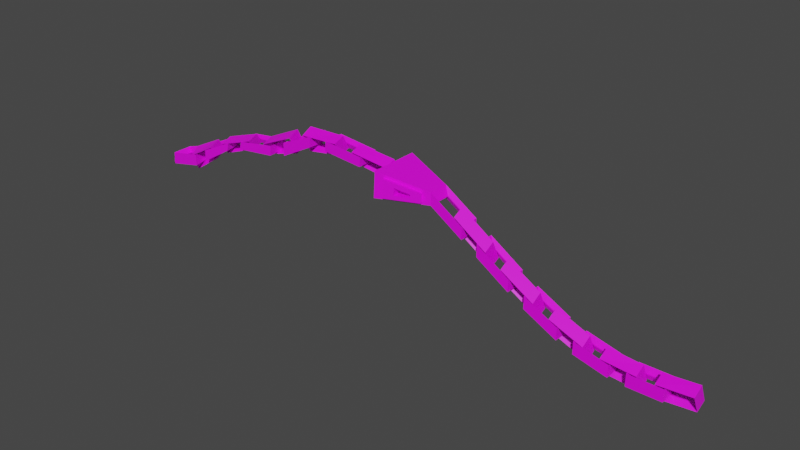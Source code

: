 # Source: assetPadlock.blend  (saved by Blender 2.80.60; exported with 4.5.12 LTS)
import bpy
from mathutils import Matrix  # noqa: F401  (used for matrix-valued properties, if any)

bpy.ops.wm.read_factory_settings(use_empty=True)
scene = bpy.context.scene
scene.name = 'Scene'

# ---- collections
col_collection = bpy.data.collections.new('Collection'); scene.collection.children.link(col_collection)

# ---- images (referenced by path relative to the original .blend; pixels are not part of the script)
import os
ASSET_DIR = os.environ.get("B2B_ASSET_DIR", "")  # directory of the original .blend (textures are referenced by path, not embedded)
HERE = os.path.dirname(os.path.abspath(__file__))  # packed textures are extracted next to this script under _unpacked/

def load_image(name, relpath, width, height, colorspace="sRGB"):
    """Load a texture the original file referenced (path relative to the .blend, or extracted next to this script)."""
    p = next((c for c in (os.path.join(HERE, relpath), os.path.join(ASSET_DIR, relpath)) if relpath and os.path.exists(c)), "")
    if p:
        img = bpy.data.images.load(p, check_existing=True)
        img.name = name
    else:  # same state as the original file: an image datablock whose file is absent (Cycles renders it pink)
        img = bpy.data.images.new(name, width, height)
        img.source = "FILE"
        img.filepath = "//" + (relpath or name)
    img.colorspace_settings.name = colorspace
    return img
img_colour_png = load_image('Colour.png', 'Colour.png', 1024, 1024, 'sRGB')

# ---- materials (node trees are filled in below, after node groups)
mat_material = bpy.data.materials.new('Material')
mat_material.alpha_threshold = 0.0
mat_material.use_transparent_shadow = False
mat_material.roughness = 0.5
mat_material.line_color = (0.0, 0.0, 0.0, 1.0)

# ---- material node trees
mat_material.use_nodes = True; mat_material.node_tree.nodes.clear()
_N = mat_material.node_tree.nodes; _L = mat_material.node_tree.links
n0 = _N.new('ShaderNodeOutputMaterial'); n0.name = 'Material Output'; n0.location = (300, 300)
n1 = _N.new('ShaderNodeBsdfPrincipled'); n1.name = 'Principled BSDF'; n1.location = (10, 300)
n1.distribution = 'GGX'
n1.subsurface_method = 'BURLEY'
n1.inputs[3].default_value = 1.45
n2 = _N.new('ShaderNodeTexImage'); n2.name = 'Image Texture'; n2.location = (-440, 123)
n2.image = img_colour_png
_L.new(n1.outputs[0], n0.inputs[0])
_L.new(n2.outputs[0], n1.inputs[0])
n0.is_active_output = True

# ---- world
world_world = bpy.data.worlds.new('World'); scene.world = world_world
world_world.use_nodes = True; world_world.node_tree.nodes.clear()
_N = world_world.node_tree.nodes; _L = world_world.node_tree.links
n0 = _N.new('ShaderNodeOutputWorld'); n0.name = 'World Output'; n0.location = (300, 300)
n1 = _N.new('ShaderNodeBackground'); n1.name = 'Background'; n1.location = (10, 300)
n1.inputs[0].default_value = (0.05088, 0.05088, 0.05088, 1.0)
_L.new(n1.outputs[0], n0.inputs[0])
n0.is_active_output = True
world_world.color = (0.05088, 0.05088, 0.05088)
world_world.use_sun_shadow = False
world_world.sun_shadow_jitter_overblur = 0.0

# ---- meshes
me_cube = bpy.data.meshes.new('Cube')
me_cube.from_pydata([(1.141, 0.1696, 2.057), (0.7888, 0.1696, 1.517), (1.141, -0.1696, 2.057), (0.7888, -0.1696, 1.517), (0.9409, 0.1696, 2.057), (0.5885, 0.1696, 1.517), (0.9409, -0.1696, 2.057), (0.5885, -0.1696, 1.517), (1.002, 0.1272, 1.989), (0.7375, 0.1272, 1.585), (1.002, -0.1272, 1.989), (0.7375, -0.1272, 1.585), (0.7226, 0.1272, 1.585), (0.7226, -0.1272, 1.585), (0.9871, -0.1272, 1.989), (0.9871, 0.1272, 1.989), (1.503, -0.01525, 2.46), (1.142, -0.01525, 1.92), (1.203, -0.1646, 2.46), (0.8413, -0.1646, 1.92), (1.42, 0.1646, 2.46), (1.058, 0.1646, 1.92), (1.11, 0.01525, 2.46), (0.7492, 0.01525, 1.92), (1.382, 0.0493, 2.392), (1.11, 0.0493, 1.987), (1.154, -0.06267, 2.392), (0.8822, -0.06267, 1.987), (1.104, 0.06267, 1.987), (0.8753, -0.0493, 1.987), (1.147, -0.0493, 2.392), (1.376, 0.06267, 2.392), (1.67, 0.1696, 2.858), (1.317, 0.1696, 2.318), (1.67, -0.1696, 2.858), (1.317, -0.1696, 2.318), (1.47, 0.1696, 2.858), (1.117, 0.1696, 2.318), (1.47, -0.1696, 2.858), (1.117, -0.1696, 2.318), (1.533, 0.1272, 2.791), (1.268, 0.1272, 2.386), (1.533, -0.1272, 2.791), (1.268, -0.1272, 2.386), (1.253, 0.1272, 2.386), (1.253, -0.1272, 2.386), (1.518, -0.1272, 2.791), (1.518, 0.1272, 2.791), (1.999, -0.01525, 3.261), (1.674, -0.01525, 2.721), (1.701, -0.1646, 3.261), (1.375, -0.1646, 2.721), (1.917, 0.1646, 3.261), (1.591, 0.1646, 2.721), (1.606, 0.01525, 3.261), (1.281, 0.01525, 2.721), (1.886, 0.0493, 3.193), (1.641, 0.0493, 2.789), (1.658, -0.06267, 3.193), (1.413, -0.06267, 2.789), (1.635, 0.06267, 2.789), (1.406, -0.0493, 2.789), (1.651, -0.0493, 3.193), (1.88, 0.06267, 3.193), (2.109, 0.1696, 3.659), (1.829, 0.1696, 3.12), (2.109, -0.1696, 3.659), (1.829, -0.1696, 3.12), (1.909, 0.1696, 3.659), (1.628, 0.1696, 3.12), (1.909, -0.1696, 3.659), (1.628, -0.1696, 3.12), (1.984, 0.1272, 3.592), (1.773, 0.1272, 3.187), (1.984, -0.1272, 3.592), (1.773, -0.1272, 3.187), (1.758, 0.1272, 3.187), (1.758, -0.1272, 3.187), (1.969, -0.1272, 3.592), (1.969, 0.1272, 3.592), (2.351, -0.01525, 4.062), (2.135, -0.01525, 3.522), (2.054, -0.1646, 4.062), (1.837, -0.1646, 3.522), (2.27, 0.1646, 4.062), (2.053, 0.1646, 3.522), (1.958, 0.01525, 4.062), (1.742, 0.01525, 3.522), (2.254, 0.0493, 3.995), (2.092, 0.0493, 3.59), (2.027, -0.06267, 3.995), (1.864, -0.06267, 3.59), (2.086, 0.06267, 3.59), (1.857, -0.0493, 3.59), (2.019, -0.0493, 3.995), (2.249, 0.06267, 3.995), (2.35, 0.1696, 4.461), (2.215, 0.1696, 3.921), (2.35, -0.1696, 4.461), (2.215, -0.1696, 3.921), (2.15, 0.1696, 4.461), (2.015, 0.1696, 3.921), (2.15, -0.1696, 4.461), (2.015, -0.1696, 3.921), (2.245, 0.1272, 4.393), (2.143, 0.1272, 3.988), (2.245, -0.1272, 4.393), (2.143, -0.1272, 3.988), (2.128, 0.1272, 3.988), (2.128, -0.1272, 3.988), (2.23, -0.1272, 4.393), (2.23, 0.1272, 4.393), (2.464, -0.01525, 4.864), (2.416, -0.01525, 4.324), (2.159, -0.1646, 4.864), (2.119, -0.1646, 4.324), (2.376, 0.1646, 4.864), (2.336, 0.1646, 4.324), (2.071, 0.01525, 4.864), (2.023, 0.01525, 4.324), (2.385, 0.0493, 4.796), (2.354, 0.0493, 4.391), (2.157, -0.06267, 4.796), (2.126, -0.06267, 4.391), (2.348, 0.06267, 4.391), (2.119, -0.0493, 4.391), (2.15, -0.0493, 4.796), (2.379, 0.06267, 4.796), (2.368, 0.1696, 5.262), (2.368, 0.1696, 4.722), (2.368, -0.1696, 5.262), (2.368, -0.1696, 4.722), (2.168, 0.1696, 5.262), (2.168, 0.1696, 4.722), (2.168, -0.1696, 5.262), (2.168, -0.1696, 4.722), (2.275, 0.1272, 5.194), (2.275, 0.1272, 4.79), (2.275, -0.1272, 5.194), (2.275, -0.1272, 4.79), (2.26, 0.1272, 4.79), (2.26, -0.1272, 4.79), (2.26, -0.1272, 5.194), (2.26, 0.1272, 5.194), (2.415, -0.01525, 5.665), (2.464, -0.01525, 5.125), (2.119, -0.1646, 5.665), (2.159, -0.1646, 5.125), (2.335, 0.1646, 5.665), (2.376, 0.1646, 5.125), (2.022, 0.01525, 5.665), (2.071, 0.01525, 5.125), (2.353, 0.0493, 5.597), (2.385, 0.0493, 5.193), (2.125, -0.06267, 5.597), (2.157, -0.06267, 5.193), (2.379, 0.06267, 5.193), (2.15, -0.0493, 5.193), (2.118, -0.0493, 5.597), (2.347, 0.06267, 5.597), (1.711, 0.1444, -4.005), (1.711, -0.1949, -4.005), (1.511, 0.1563, -4.005), (1.511, -0.1829, -4.005), (1.606, 0.1019, -3.938), (1.606, -0.1524, -3.938), (1.591, 0.1139, -3.938), (1.591, -0.1405, -3.938), (0.5885, 0.1696, 1.517), (0.5885, -0.1696, 1.517), (0.7888, 0.1696, 1.517), (0.7888, -0.1696, 1.517), (0.4066, 0.414, 0.7059), (0.4084, -0.412, 0.7067), (0.8417, 0.4154, 0.6831), (0.8387, -0.4104, 0.6818), (1.711, 0.1563, -4.005), (1.511, 0.1563, -4.005), (1.551, 0.157, -3.477), (1.511, -0.1829, -4.005), (1.397, -0.1843, -3.447), (1.593, -0.1841, -3.45), (1.711, -0.1829, -4.005), (1.351, 0.157, -3.476), (1.492, 0.1142, -3.539), (1.606, 0.1139, -3.938), (1.521, -0.1414, -3.52), (1.606, -0.1405, -3.938), (1.591, -0.1405, -3.938), (1.506, -0.1414, -3.52), (1.477, 0.1142, -3.539), (1.591, 0.1139, -3.938), (1.637, 0.1509, -3.597), (1.337, 0.001065, -3.59), (1.739, -0.02986, -3.584), (1.412, -0.02283, -3.087), (1.078, 0.009904, -3.063), (1.168, -0.1722, -3.059), (1.455, -0.1797, -3.576), (1.32, 0.1574, -3.095), (1.376, 0.04088, -3.156), (1.61, 0.03595, -3.535), (1.183, -0.07089, -3.138), (1.396, -0.0766, -3.527), (1.603, 0.04939, -3.536), (1.387, -0.06316, -3.527), (1.176, -0.0573, -3.139), (1.368, 0.0542, -3.157), (1.21, 0.1602, -3.227), (1.251, -0.1809, -3.2), (1.401, 0.1597, -3.23), (1.089, 0.1751, -2.684), (0.9779, -0.1636, -2.637), (1.117, -0.1655, -2.665), (1.44, -0.1814, -3.204), (0.9456, 0.177, -2.657), (1.049, 0.1311, -2.748), (1.266, 0.1188, -3.165), (1.071, -0.1243, -2.733), (1.294, -0.137, -3.147), (1.252, 0.1188, -3.165), (1.28, -0.1369, -3.146), (1.061, -0.1241, -2.731), (1.038, 0.1313, -2.746), (1.166, 0.1651, -2.831), (0.9558, 0.01845, -2.784), (1.247, -0.01557, -2.829), (1.023, 0.00269, -2.219), (0.752, 0.03578, -2.16), (0.8269, -0.1454, -2.167), (1.035, -0.1636, -2.786), (0.954, 0.1833, -2.214), (0.9792, 0.0662, -2.296), (1.142, 0.05223, -2.757), (0.8374, -0.0447, -2.253), (0.9869, -0.05817, -2.721), (1.136, 0.0656, -2.757), (0.9817, -0.04462, -2.721), (0.833, -0.03124, -2.252), (0.975, 0.07958, -2.295), (0.8482, 0.186, -2.355), (0.8733, -0.1543, -2.339), (0.983, 0.1844, -2.386), (0.9244, 0.1929, -1.689), (0.7667, -0.1468, -1.666), (0.9346, -0.1469, -1.683), (1.011, -0.1561, -2.368), (0.7587, 0.1928, -1.671), (0.8567, 0.1504, -1.766), (0.8976, 0.1448, -2.291), (0.8653, -0.1044, -1.761), (0.9198, -0.1105, -2.278), (0.8877, 0.1449, -2.288), (0.9104, -0.1104, -2.275), (0.8534, -0.1044, -1.759), (0.8449, 0.1504, -1.765), (0.9369, 0.1874, -1.871), (0.7066, 0.0385, -1.83), (1.006, 0.007117, -1.877), (0.8271, 0.00703, -1.242), (0.4343, 0.03754, -1.242), (0.5264, -0.1423, -1.242), (0.7858, -0.142, -1.836), (0.7428, 0.1869, -1.242), (0.7953, 0.07158, -1.309), (0.9453, 0.07245, -1.78), (0.5673, -0.04039, -1.309), (0.7682, -0.03962, -1.753), (0.9399, 0.08582, -1.779), (0.7621, -0.02622, -1.752), (0.5604, -0.02701, -1.309), (0.7892, 0.08495, -1.309), (0.6463, 0.1914, -1.376), (0.64, -0.1476, -1.379), (0.8371, 0.1917, -1.38), (0.5657, 0.1895, -0.805), (0.3801, -0.1501, -0.7986), (0.5554, -0.1494, -0.8095), (0.8515, -0.1479, -1.374), (0.3756, 0.1893, -0.8006), (0.4862, 0.1478, -0.8848), (0.6953, 0.1493, -1.314), (0.4857, -0.1065, -0.885), (0.7003, -0.1052, -1.311), (0.6813, 0.1493, -1.313), (0.6836, -0.1051, -1.312), (0.4723, -0.1065, -0.8844), (0.4715, 0.1478, -0.8847), (0.6208, 0.1856, -0.9592), (0.3126, 0.03623, -0.9592), (0.7054, 0.005721, -0.9592), (0.6044, -0.0002219, -0.3229), (0.2878, 0.02825, -0.2898), (0.3632, -0.1512, -0.2965), (0.4043, -0.1436, -0.9592), (0.5345, 0.1792, -0.3161), (0.5314, 0.06521, -0.4048), (0.5959, 0.06999, -0.8871), (0.3459, -0.04789, -0.3863), (0.3726, -0.0421, -0.885), (0.5896, 0.08336, -0.8871), (0.3657, -0.02873, -0.885), (0.3402, -0.03455, -0.3858), (0.5262, 0.07856, -0.4043), (0.357, 0.1855, -0.4787), (0.3608, -0.1538, -0.4771), (0.5255, 0.1864, -0.4925), (0.5815, 0.1775, 0.1924), (0.4254, -0.163, 0.2116), (0.5838, -0.1619, 0.1934), (0.5277, -0.1529, -0.4916), (0.4233, 0.1763, 0.2107), (0.4923, 0.1357, 0.1134), (0.4408, 0.1427, -0.4044), (0.4941, -0.1187, 0.1142), (0.4436, -0.1117, -0.4032), (0.4286, 0.1426, -0.4032), (0.4313, -0.1118, -0.402), (0.4825, -0.1188, 0.1156), (0.4807, 0.1356, 0.1148), (0.5651, 0.1748, 0.01737), (0.3251, 0.02365, 0.04629), (0.6327, -0.004578, 0.009323), (0.7206, -0.01262, 0.6797), (0.3786, 0.01653, 0.7017), (0.4585, -0.1631, 0.6976), (0.3981, -0.1557, 0.03879), (0.646, 0.1669, 0.6851), (0.6437, 0.05246, 0.6036), (0.5778, 0.05851, 0.1007), (0.4502, -0.06044, 0.6187), (0.4001, -0.05481, 0.1225), (0.5728, 0.07184, 0.1013), (0.3947, -0.04147, 0.1231), (0.4444, -0.04709, 0.6191), (0.6383, 0.0658, 0.604), (0.6104, -0.2088, 1.384), (0.7457, -0.2088, 1.384), (0.4887, -0.3726, 0.836), (0.7795, -0.3715, 0.8192), (0.6124, -0.2725, 1.426), (0.7478, -0.2725, 1.426), (0.4907, -0.4363, 0.8783), (0.7815, -0.4353, 0.8615), (0.6385, -0.3192, 1.267), (0.6965, -0.3192, 1.267), (0.5864, -0.3894, 1.032), (0.711, -0.3889, 1.025), (0.6372, -0.2627, 1.256), (0.6952, -0.2627, 1.256), (0.585, -0.2426, 1.012), (0.7096, -0.2396, 1.006)], [], [(0, 4, 6, 2), (3, 2, 6, 7), (5, 7, 13, 12), (3, 7, 169, 171), (2, 3, 11, 10), (5, 4, 0, 1), (11, 13, 14, 10), (1, 0, 8, 9), (3, 1, 9, 11), (0, 2, 10, 8), (9, 12, 13, 11), (6, 4, 15, 14), (4, 5, 12, 15), (7, 6, 14, 13), (10, 14, 15, 8), (8, 15, 12, 9), (16, 20, 22, 18), (19, 18, 22, 23), (21, 23, 29, 28), (21, 17, 19, 23), (18, 19, 27, 26), (21, 20, 16, 17), (27, 29, 30, 26), (17, 16, 24, 25), (19, 17, 25, 27), (16, 18, 26, 24), (25, 28, 29, 27), (22, 20, 31, 30), (20, 21, 28, 31), (23, 22, 30, 29), (26, 30, 31, 24), (24, 31, 28, 25), (32, 36, 38, 34), (35, 34, 38, 39), (37, 39, 45, 44), (37, 33, 35, 39), (34, 35, 43, 42), (37, 36, 32, 33), (43, 45, 46, 42), (33, 32, 40, 41), (35, 33, 41, 43), (32, 34, 42, 40), (41, 44, 45, 43), (38, 36, 47, 46), (36, 37, 44, 47), (39, 38, 46, 45), (42, 46, 47, 40), (40, 47, 44, 41), (48, 52, 54, 50), (51, 50, 54, 55), (53, 55, 61, 60), (53, 49, 51, 55), (50, 51, 59, 58), (53, 52, 48, 49), (59, 61, 62, 58), (49, 48, 56, 57), (51, 49, 57, 59), (48, 50, 58, 56), (57, 60, 61, 59), (54, 52, 63, 62), (52, 53, 60, 63), (55, 54, 62, 61), (58, 62, 63, 56), (56, 63, 60, 57), (64, 68, 70, 66), (67, 66, 70, 71), (69, 71, 77, 76), (69, 65, 67, 71), (66, 67, 75, 74), (69, 68, 64, 65), (75, 77, 78, 74), (65, 64, 72, 73), (67, 65, 73, 75), (64, 66, 74, 72), (73, 76, 77, 75), (70, 68, 79, 78), (68, 69, 76, 79), (71, 70, 78, 77), (74, 78, 79, 72), (72, 79, 76, 73), (80, 84, 86, 82), (83, 82, 86, 87), (85, 87, 93, 92), (85, 81, 83, 87), (82, 83, 91, 90), (85, 84, 80, 81), (91, 93, 94, 90), (81, 80, 88, 89), (83, 81, 89, 91), (80, 82, 90, 88), (89, 92, 93, 91), (86, 84, 95, 94), (84, 85, 92, 95), (87, 86, 94, 93), (90, 94, 95, 88), (88, 95, 92, 89), (96, 100, 102, 98), (99, 98, 102, 103), (101, 103, 109, 108), (101, 97, 99, 103), (98, 99, 107, 106), (101, 100, 96, 97), (107, 109, 110, 106), (97, 96, 104, 105), (99, 97, 105, 107), (96, 98, 106, 104), (105, 108, 109, 107), (102, 100, 111, 110), (100, 101, 108, 111), (103, 102, 110, 109), (106, 110, 111, 104), (104, 111, 108, 105), (112, 116, 118, 114), (115, 114, 118, 119), (117, 119, 125, 124), (117, 113, 115, 119), (114, 115, 123, 122), (117, 116, 112, 113), (123, 125, 126, 122), (113, 112, 120, 121), (115, 113, 121, 123), (112, 114, 122, 120), (121, 124, 125, 123), (118, 116, 127, 126), (116, 117, 124, 127), (119, 118, 126, 125), (122, 126, 127, 120), (120, 127, 124, 121), (128, 132, 134, 130), (131, 130, 134, 135), (133, 135, 141, 140), (133, 129, 131, 135), (130, 131, 139, 138), (133, 132, 128, 129), (139, 141, 142, 138), (129, 128, 136, 137), (131, 129, 137, 139), (128, 130, 138, 136), (137, 140, 141, 139), (134, 132, 143, 142), (132, 133, 140, 143), (135, 134, 142, 141), (138, 142, 143, 136), (136, 143, 140, 137), (144, 148, 150, 146), (147, 146, 150, 151), (149, 151, 157, 156), (149, 145, 147, 151), (146, 147, 155, 154), (149, 148, 144, 145), (155, 157, 158, 154), (145, 144, 152, 153), (147, 145, 153, 155), (144, 146, 154, 152), (153, 156, 157, 155), (150, 148, 159, 158), (148, 149, 156, 159), (151, 150, 158, 157), (154, 158, 159, 152), (152, 159, 156, 153), (162, 163, 167, 166), (162, 160, 161, 163), (161, 160, 164, 165), (164, 166, 167, 165), (164, 160, 176, 185), (160, 162, 177, 176), (162, 166, 191, 177), (165, 167, 188, 187), (163, 161, 182, 179), (161, 165, 187, 182), (167, 163, 179, 188), (166, 164, 185, 191), (169, 168, 172, 173), (7, 5, 168, 169), (5, 1, 170, 168), (1, 3, 171, 170), (172, 174, 175, 173), (168, 170, 174, 172), (169, 173, 338, 336), (170, 171, 175, 174), (178, 183, 180, 181), (182, 181, 180, 179), (181, 182, 187, 186), (177, 183, 178, 176), (187, 188, 189, 186), (176, 178, 184, 185), (178, 181, 186, 184), (180, 183, 190, 189), (183, 177, 191, 190), (179, 180, 189, 188), (186, 189, 190, 184), (184, 190, 191, 185), (195, 199, 196, 197), (198, 197, 196, 193), (192, 193, 205, 204), (192, 194, 198, 193), (197, 198, 203, 202), (192, 199, 195, 194), (203, 205, 206, 202), (194, 195, 200, 201), (198, 194, 201, 203), (195, 197, 202, 200), (201, 204, 205, 203), (196, 199, 207, 206), (199, 192, 204, 207), (193, 196, 206, 205), (202, 206, 207, 200), (200, 207, 204, 201), (211, 215, 212, 213), (214, 213, 212, 209), (208, 209, 221, 220), (208, 210, 214, 209), (213, 214, 219, 218), (208, 215, 211, 210), (219, 221, 222, 218), (210, 211, 216, 217), (214, 210, 217, 219), (211, 213, 218, 216), (217, 220, 221, 219), (212, 215, 223, 222), (215, 208, 220, 223), (209, 212, 222, 221), (218, 222, 223, 216), (216, 223, 220, 217), (227, 231, 228, 229), (230, 229, 228, 225), (224, 225, 237, 236), (224, 226, 230, 225), (229, 230, 235, 234), (224, 231, 227, 226), (235, 237, 238, 234), (226, 227, 232, 233), (230, 226, 233, 235), (227, 229, 234, 232), (233, 236, 237, 235), (228, 231, 239, 238), (231, 224, 236, 239), (225, 228, 238, 237), (234, 238, 239, 232), (232, 239, 236, 233), (243, 247, 244, 245), (246, 245, 244, 241), (240, 241, 253, 252), (240, 242, 246, 241), (245, 246, 251, 250), (240, 247, 243, 242), (251, 253, 254, 250), (242, 243, 248, 249), (246, 242, 249, 251), (243, 245, 250, 248), (249, 252, 253, 251), (244, 247, 255, 254), (247, 240, 252, 255), (241, 244, 254, 253), (250, 254, 255, 248), (248, 255, 252, 249), (259, 263, 260, 261), (262, 261, 260, 257), (256, 257, 269, 268), (256, 258, 262, 257), (261, 262, 267, 266), (256, 263, 259, 258), (267, 269, 270, 266), (258, 259, 264, 265), (262, 258, 265, 267), (259, 261, 266, 264), (265, 268, 269, 267), (260, 263, 271, 270), (263, 256, 268, 271), (257, 260, 270, 269), (266, 270, 271, 264), (264, 271, 268, 265), (275, 279, 276, 277), (278, 277, 276, 273), (272, 273, 285, 284), (272, 274, 278, 273), (277, 278, 283, 282), (272, 279, 275, 274), (283, 285, 286, 282), (274, 275, 280, 281), (278, 274, 281, 283), (275, 277, 282, 280), (281, 284, 285, 283), (276, 279, 287, 286), (279, 272, 284, 287), (273, 276, 286, 285), (282, 286, 287, 280), (280, 287, 284, 281), (291, 295, 292, 293), (294, 293, 292, 289), (288, 289, 301, 300), (288, 290, 294, 289), (293, 294, 299, 298), (288, 295, 291, 290), (299, 301, 302, 298), (290, 291, 296, 297), (294, 290, 297, 299), (291, 293, 298, 296), (297, 300, 301, 299), (292, 295, 303, 302), (295, 288, 300, 303), (289, 292, 302, 301), (298, 302, 303, 296), (296, 303, 300, 297), (307, 311, 308, 309), (310, 309, 308, 305), (304, 305, 317, 316), (304, 306, 310, 305), (309, 310, 315, 314), (304, 311, 307, 306), (315, 317, 318, 314), (306, 307, 312, 313), (310, 306, 313, 315), (307, 309, 314, 312), (313, 316, 317, 315), (308, 311, 319, 318), (311, 304, 316, 319), (305, 308, 318, 317), (314, 318, 319, 312), (312, 319, 316, 313), (323, 327, 324, 325), (326, 325, 324, 321), (320, 321, 333, 332), (320, 322, 326, 321), (325, 326, 331, 330), (320, 327, 323, 322), (331, 333, 334, 330), (322, 323, 328, 329), (326, 322, 329, 331), (323, 325, 330, 328), (329, 332, 333, 331), (324, 327, 335, 334), (327, 320, 332, 335), (321, 324, 334, 333), (330, 334, 335, 328), (328, 335, 332, 329), (337, 336, 340, 341), (171, 169, 336, 337), (173, 175, 339, 338), (175, 171, 337, 339), (341, 340, 344, 345), (338, 339, 343, 342), (336, 338, 342, 340), (339, 337, 341, 343), (345, 344, 348, 349), (342, 343, 347, 346), (340, 342, 346, 344), (343, 341, 345, 347), (349, 348, 350, 351), (346, 347, 351, 350), (344, 346, 350, 348), (347, 345, 349, 351)])
_uv = me_cube.uv_layers.new(name='UVMap')
_uv.uv.foreach_set('vector', [0.6943, 0.5391, 0.6893, 0.5391, 0.6893, 0.5306, 0.6943, 0.5306, 0.6635, 0.5859, 0.6635, 0.5724, 0.6685, 0.5724, 0.6685, 0.5859, 0.6896, 0.5947, 0.6896, 0.5862, 0.6919, 0.5873, 0.6919, 0.5936, 0.6635, 0.5859, 0.6685, 0.5859, 0.6685, 0.5859, 0.6635, 0.5859, 0.6687, 0.5859, 0.6687, 0.5724, 0.6709, 0.5741, 0.6709, 0.5842, 0.6581, 0.5724, 0.6581, 0.5859, 0.6531, 0.5859, 0.6531, 0.5724, 0.6709, 0.5741, 0.6712, 0.5741, 0.6712, 0.5842, 0.6709, 0.5842, 0.6739, 0.5581, 0.6739, 0.5446, 0.6763, 0.5463, 0.6763, 0.5564, 0.6946, 0.5862, 0.6946, 0.5947, 0.6923, 0.5936, 0.6923, 0.5873, 0.6996, 0.5481, 0.6996, 0.5566, 0.6972, 0.5555, 0.6972, 0.5492, 0.6923, 0.5936, 0.6919, 0.5936, 0.6919, 0.5873, 0.6923, 0.5873, 0.6945, 0.5566, 0.6945, 0.5481, 0.6968, 0.5492, 0.6968, 0.5555, 0.6789, 0.5446, 0.6789, 0.5581, 0.6767, 0.5564, 0.6767, 0.5463, 0.6737, 0.5724, 0.6737, 0.5859, 0.6712, 0.5842, 0.6712, 0.5741, 0.6972, 0.5555, 0.6968, 0.5555, 0.6968, 0.5492, 0.6972, 0.5492, 0.6763, 0.5463, 0.6767, 0.5463, 0.6767, 0.5564, 0.6763, 0.5564, 0.6479, 0.5862, 0.653, 0.5862, 0.653, 0.5947, 0.6479, 0.5947, 0.6174, 0.5924, 0.6174, 0.5789, 0.6224, 0.5789, 0.6224, 0.5924, 0.6843, 0.476, 0.6843, 0.4845, 0.682, 0.4834, 0.682, 0.477, 0.6842, 0.5125, 0.6893, 0.5125, 0.6893, 0.521, 0.6842, 0.521, 0.6531, 0.5581, 0.6531, 0.5446, 0.6555, 0.5463, 0.6555, 0.5564, 0.648, 0.5034, 0.648, 0.4899, 0.6531, 0.4899, 0.6531, 0.5034, 0.6555, 0.5463, 0.6559, 0.5463, 0.6559, 0.5564, 0.6555, 0.5564, 0.6379, 0.5789, 0.6379, 0.5924, 0.6358, 0.5907, 0.6358, 0.5806, 0.6793, 0.4845, 0.6793, 0.476, 0.6816, 0.477, 0.6816, 0.4834, 0.6996, 0.5671, 0.6996, 0.5756, 0.6973, 0.5746, 0.6973, 0.5682, 0.6816, 0.477, 0.682, 0.477, 0.682, 0.4834, 0.6816, 0.4834, 0.6946, 0.5756, 0.6946, 0.5671, 0.6969, 0.5682, 0.6969, 0.5746, 0.6329, 0.5924, 0.6329, 0.5789, 0.6354, 0.5806, 0.6354, 0.5907, 0.6582, 0.5446, 0.6582, 0.5581, 0.6559, 0.5564, 0.6559, 0.5463, 0.6973, 0.5746, 0.6969, 0.5746, 0.6969, 0.5682, 0.6973, 0.5682, 0.6358, 0.5907, 0.6354, 0.5907, 0.6354, 0.5806, 0.6358, 0.5806, 0.6173, 0.6012, 0.6123, 0.6012, 0.6123, 0.5928, 0.6173, 0.5928, 0.571, 0.5924, 0.571, 0.5789, 0.576, 0.5789, 0.576, 0.5924, 0.6896, 0.5304, 0.6896, 0.5219, 0.6919, 0.523, 0.6919, 0.5293, 0.6948, 0.5862, 0.6998, 0.5862, 0.6998, 0.5947, 0.6948, 0.5947, 0.6739, 0.5859, 0.6739, 0.5724, 0.676, 0.5741, 0.676, 0.5842, 0.6225, 0.5651, 0.6225, 0.5785, 0.6175, 0.5785, 0.6175, 0.5651, 0.676, 0.5741, 0.6764, 0.5741, 0.6764, 0.5842, 0.676, 0.5842, 0.5659, 0.5924, 0.5659, 0.5789, 0.5683, 0.5806, 0.5683, 0.5907, 0.6947, 0.5219, 0.6947, 0.5304, 0.6923, 0.5293, 0.6923, 0.523, 0.6997, 0.5125, 0.6997, 0.521, 0.6974, 0.5199, 0.6974, 0.5136, 0.6923, 0.5293, 0.6919, 0.5293, 0.6919, 0.523, 0.6923, 0.523, 0.6947, 0.521, 0.6947, 0.5125, 0.697, 0.5136, 0.697, 0.5199, 0.5709, 0.5789, 0.5709, 0.5924, 0.5687, 0.5907, 0.5687, 0.5806, 0.6789, 0.5724, 0.6789, 0.5859, 0.6764, 0.5842, 0.6764, 0.5741, 0.6974, 0.5199, 0.697, 0.5199, 0.697, 0.5136, 0.6974, 0.5136, 0.5683, 0.5806, 0.5687, 0.5806, 0.5687, 0.5907, 0.5683, 0.5907, 0.6791, 0.5862, 0.6842, 0.5862, 0.6842, 0.5947, 0.6791, 0.5947, 0.6226, 0.5924, 0.6226, 0.5789, 0.6276, 0.5789, 0.6276, 0.5924, 0.6842, 0.5219, 0.6842, 0.5304, 0.6819, 0.5293, 0.6819, 0.523, 0.6947, 0.4899, 0.6998, 0.4899, 0.6998, 0.4983, 0.6947, 0.4983, 0.6583, 0.5038, 0.6583, 0.5173, 0.6559, 0.5156, 0.6559, 0.5055, 0.653, 0.5446, 0.653, 0.5581, 0.6479, 0.5581, 0.6479, 0.5446, 0.6559, 0.5156, 0.6556, 0.5156, 0.6556, 0.5055, 0.6559, 0.5055, 0.6018, 0.5789, 0.6018, 0.5924, 0.5997, 0.5907, 0.5997, 0.5806, 0.6792, 0.5304, 0.6792, 0.5219, 0.6815, 0.523, 0.6815, 0.5293, 0.6893, 0.4899, 0.6893, 0.4983, 0.687, 0.4973, 0.687, 0.4909, 0.6815, 0.523, 0.6819, 0.523, 0.6819, 0.5293, 0.6815, 0.5293, 0.6843, 0.4983, 0.6843, 0.4899, 0.6866, 0.4909, 0.6866, 0.4973, 0.5968, 0.5924, 0.5968, 0.5789, 0.5993, 0.5806, 0.5993, 0.5907, 0.6532, 0.5173, 0.6532, 0.5038, 0.6556, 0.5055, 0.6556, 0.5156, 0.687, 0.4973, 0.6866, 0.4973, 0.6866, 0.4909, 0.687, 0.4909, 0.5997, 0.5907, 0.5993, 0.5907, 0.5993, 0.5806, 0.5997, 0.5806, 0.5918, 0.6012, 0.5867, 0.6012, 0.5867, 0.5928, 0.5918, 0.5928, 0.5864, 0.5789, 0.5864, 0.5924, 0.5813, 0.5924, 0.5813, 0.5789, 0.6897, 0.4845, 0.6897, 0.476, 0.692, 0.477, 0.692, 0.4834, 0.6894, 0.5038, 0.6945, 0.5038, 0.6945, 0.5122, 0.6894, 0.5122, 0.679, 0.4899, 0.679, 0.5034, 0.6768, 0.5017, 0.6768, 0.4916, 0.5762, 0.5924, 0.5762, 0.5789, 0.5812, 0.5789, 0.5812, 0.5924, 0.6768, 0.5017, 0.6765, 0.5017, 0.6765, 0.4916, 0.6768, 0.4916, 0.6637, 0.4895, 0.6637, 0.4761, 0.6661, 0.4777, 0.6661, 0.4879, 0.6947, 0.476, 0.6947, 0.4845, 0.6924, 0.4834, 0.6924, 0.477, 0.7, 0.476, 0.7, 0.4845, 0.6976, 0.4834, 0.6976, 0.477, 0.6924, 0.4834, 0.692, 0.4834, 0.692, 0.477, 0.6924, 0.477, 0.6949, 0.4845, 0.6949, 0.476, 0.6972, 0.477, 0.6972, 0.4834, 0.6687, 0.4761, 0.6687, 0.4895, 0.6665, 0.4879, 0.6665, 0.4777, 0.674, 0.5034, 0.674, 0.4899, 0.6765, 0.4916, 0.6765, 0.5017, 0.6976, 0.4834, 0.6972, 0.4834, 0.6972, 0.477, 0.6976, 0.477, 0.6661, 0.4777, 0.6665, 0.4777, 0.6665, 0.4879, 0.6661, 0.4879, 0.6842, 0.5671, 0.6892, 0.5671, 0.6892, 0.5756, 0.6842, 0.5756, 0.6121, 0.5789, 0.6121, 0.5924, 0.6071, 0.5924, 0.6071, 0.5789, 0.6791, 0.476, 0.6791, 0.4845, 0.6768, 0.4834, 0.6768, 0.477, 0.6996, 0.5844, 0.6946, 0.5844, 0.6946, 0.5759, 0.6996, 0.5759, 0.6532, 0.4895, 0.6532, 0.4761, 0.6556, 0.4777, 0.6556, 0.4879, 0.6634, 0.5446, 0.6634, 0.5581, 0.6583, 0.5581, 0.6583, 0.5446, 0.6556, 0.4777, 0.656, 0.4777, 0.656, 0.4879, 0.6556, 0.4879, 0.6019, 0.5924, 0.6019, 0.5789, 0.604, 0.5806, 0.604, 0.5907, 0.674, 0.4845, 0.674, 0.476, 0.6764, 0.477, 0.6764, 0.4834, 0.5709, 0.6015, 0.5709, 0.61, 0.5686, 0.6089, 0.5686, 0.6026, 0.6764, 0.477, 0.6768, 0.477, 0.6768, 0.4834, 0.6764, 0.4834, 0.5659, 0.61, 0.5659, 0.6015, 0.5682, 0.6026, 0.5682, 0.6089, 0.6069, 0.5789, 0.6069, 0.5924, 0.6044, 0.5907, 0.6044, 0.5806, 0.6583, 0.4761, 0.6583, 0.4895, 0.656, 0.4879, 0.656, 0.4777, 0.5686, 0.6089, 0.5682, 0.6089, 0.5682, 0.6026, 0.5686, 0.6026, 0.604, 0.5806, 0.6044, 0.5806, 0.6044, 0.5907, 0.604, 0.5907, 0.5866, 0.61, 0.5815, 0.61, 0.5815, 0.6015, 0.5866, 0.6015, 0.6687, 0.5581, 0.6687, 0.5446, 0.6737, 0.5446, 0.6737, 0.5581, 0.6479, 0.6034, 0.6479, 0.5949, 0.6502, 0.596, 0.6502, 0.6024, 0.6894, 0.5125, 0.6945, 0.5125, 0.6945, 0.521, 0.6894, 0.521, 0.5915, 0.5651, 0.5915, 0.5785, 0.5893, 0.5769, 0.5893, 0.5667, 0.6789, 0.5307, 0.6789, 0.5442, 0.6739, 0.5442, 0.6739, 0.5307, 0.5893, 0.5769, 0.589, 0.5769, 0.589, 0.5667, 0.5893, 0.5667, 0.6479, 0.5859, 0.6479, 0.5724, 0.6504, 0.5741, 0.6504, 0.5842, 0.653, 0.5949, 0.653, 0.6034, 0.6506, 0.6024, 0.6506, 0.596, 0.5761, 0.6015, 0.5761, 0.61, 0.5738, 0.6089, 0.5738, 0.6026, 0.6506, 0.6024, 0.6502, 0.6024, 0.6502, 0.596, 0.6506, 0.596, 0.5711, 0.61, 0.5711, 0.6015, 0.5734, 0.6026, 0.5734, 0.6089, 0.6529, 0.5724, 0.6529, 0.5859, 0.6507, 0.5842, 0.6507, 0.5741, 0.5865, 0.5785, 0.5865, 0.5651, 0.589, 0.5667, 0.589, 0.5769, 0.5738, 0.6089, 0.5734, 0.6089, 0.5734, 0.6026, 0.5738, 0.6026, 0.6504, 0.5741, 0.6507, 0.5741, 0.6507, 0.5842, 0.6504, 0.5842, 0.6842, 0.5759, 0.6892, 0.5759, 0.6892, 0.5844, 0.6842, 0.5844, 0.684, 0.5446, 0.684, 0.5581, 0.679, 0.5581, 0.679, 0.5446, 0.679, 0.5219, 0.679, 0.5304, 0.6767, 0.5293, 0.6767, 0.523, 0.6845, 0.476, 0.6895, 0.476, 0.6895, 0.4845, 0.6845, 0.4845, 0.6532, 0.5034, 0.6532, 0.4899, 0.6556, 0.4916, 0.6556, 0.5017, 0.6479, 0.4761, 0.6479, 0.4895, 0.6428, 0.4895, 0.6428, 0.4761, 0.6556, 0.4916, 0.656, 0.4916, 0.656, 0.5017, 0.6556, 0.5017, 0.679, 0.5442, 0.679, 0.5307, 0.6811, 0.5324, 0.6811, 0.5425, 0.674, 0.5304, 0.674, 0.5219, 0.6763, 0.523, 0.6763, 0.5293, 0.5763, 0.61, 0.5763, 0.6015, 0.5786, 0.6026, 0.5786, 0.6089, 0.6763, 0.523, 0.6767, 0.523, 0.6767, 0.5293, 0.6763, 0.5293, 0.5814, 0.6015, 0.5814, 0.61, 0.579, 0.6089, 0.579, 0.6026, 0.684, 0.5307, 0.684, 0.5442, 0.6815, 0.5425, 0.6815, 0.5324, 0.6583, 0.4899, 0.6583, 0.5034, 0.656, 0.5017, 0.656, 0.4916, 0.5786, 0.6026, 0.579, 0.6026, 0.579, 0.6089, 0.5786, 0.6089, 0.6811, 0.5324, 0.6815, 0.5324, 0.6815, 0.5425, 0.6811, 0.5425, 0.6022, 0.6012, 0.5971, 0.6012, 0.5971, 0.5928, 0.6022, 0.5928, 0.6634, 0.5724, 0.6634, 0.5859, 0.6584, 0.5859, 0.6584, 0.5724, 0.6531, 0.6034, 0.6531, 0.5949, 0.6555, 0.596, 0.6555, 0.6024, 0.6895, 0.4899, 0.6946, 0.4899, 0.6946, 0.4983, 0.6895, 0.4983, 0.6018, 0.5651, 0.6018, 0.5785, 0.5997, 0.5769, 0.5997, 0.5667, 0.5917, 0.5785, 0.5917, 0.5651, 0.5967, 0.5651, 0.5967, 0.5785, 0.5997, 0.5769, 0.5993, 0.5769, 0.5993, 0.5667, 0.5997, 0.5667, 0.5813, 0.5785, 0.5813, 0.5651, 0.5838, 0.5667, 0.5838, 0.5769, 0.6582, 0.5949, 0.6582, 0.6034, 0.6558, 0.6024, 0.6558, 0.596, 0.5918, 0.6015, 0.5918, 0.61, 0.5894, 0.6089, 0.5894, 0.6026, 0.6558, 0.6024, 0.6555, 0.6024, 0.6555, 0.596, 0.6558, 0.596, 0.5867, 0.61, 0.5867, 0.6015, 0.5891, 0.6026, 0.5891, 0.6089, 0.5864, 0.5651, 0.5864, 0.5785, 0.5842, 0.5769, 0.5842, 0.5667, 0.5968, 0.5785, 0.5968, 0.5651, 0.5993, 0.5667, 0.5993, 0.5769, 0.5894, 0.6089, 0.5891, 0.6089, 0.5891, 0.6026, 0.5894, 0.6026, 0.5838, 0.5667, 0.5842, 0.5667, 0.5842, 0.5769, 0.5838, 0.5769, 0.6842, 0.5038, 0.6893, 0.5038, 0.6893, 0.5122, 0.6842, 0.5122, 0.6791, 0.5173, 0.6791, 0.5038, 0.6841, 0.5038, 0.6841, 0.5173, 0.6739, 0.476, 0.6739, 0.4845, 0.6715, 0.4834, 0.6715, 0.477, 0.5815, 0.5928, 0.5866, 0.5928, 0.5866, 0.6012, 0.5815, 0.6012, 0.6531, 0.5442, 0.6531, 0.5307, 0.6555, 0.5324, 0.6555, 0.5425, 0.6582, 0.5585, 0.6582, 0.572, 0.6531, 0.572, 0.6531, 0.5585, 0.6555, 0.5324, 0.6559, 0.5324, 0.6559, 0.5425, 0.6555, 0.5425, 0.684, 0.5724, 0.684, 0.5859, 0.6819, 0.5842, 0.6819, 0.5741, 0.6688, 0.4845, 0.6688, 0.476, 0.6712, 0.477, 0.6712, 0.4834, 0.5814, 0.5928, 0.5814, 0.6012, 0.579, 0.6002, 0.579, 0.5938, 0.6712, 0.477, 0.6715, 0.477, 0.6715, 0.4834, 0.6712, 0.4834, 0.5763, 0.6012, 0.5763, 0.5928, 0.5786, 0.5938, 0.5786, 0.6002, 0.679, 0.5859, 0.679, 0.5724, 0.6815, 0.5741, 0.6815, 0.5842, 0.6582, 0.5307, 0.6582, 0.5442, 0.6559, 0.5425, 0.6559, 0.5324, 0.579, 0.6002, 0.5786, 0.6002, 0.5786, 0.5938, 0.579, 0.5938, 0.6819, 0.5842, 0.6815, 0.5842, 0.6815, 0.5741, 0.6819, 0.5741, 0.6635, 0.6034, 0.6635, 0.5949, 0.6658, 0.596, 0.6658, 0.6024, 0.6896, 0.5949, 0.6946, 0.5949, 0.6946, 0.6034, 0.6896, 0.6034, 0.6685, 0.5949, 0.6685, 0.6034, 0.6662, 0.6024, 0.6662, 0.596, 0.6662, 0.6024, 0.6658, 0.6024, 0.6658, 0.596, 0.6662, 0.596, 0.6662, 0.6024, 0.6685, 0.6034, 0.6685, 0.6034, 0.6662, 0.6024, 0.6946, 0.5949, 0.6896, 0.5949, 0.6896, 0.5949, 0.6946, 0.5949, 0.6635, 0.6034, 0.6658, 0.6024, 0.6658, 0.6024, 0.6635, 0.6034, 0.6662, 0.596, 0.6658, 0.596, 0.6658, 0.596, 0.6662, 0.596, 0.6896, 0.6034, 0.6946, 0.6034, 0.6946, 0.6034, 0.6896, 0.6034, 0.6685, 0.5949, 0.6662, 0.596, 0.6662, 0.596, 0.6685, 0.5949, 0.6658, 0.596, 0.6635, 0.5949, 0.6635, 0.5949, 0.6658, 0.596, 0.6658, 0.6024, 0.6662, 0.6024, 0.6662, 0.6024, 0.6658, 0.6024, 0.6896, 0.5862, 0.6896, 0.5947, 0.6896, 0.5947, 0.6896, 0.5862, 0.6896, 0.5862, 0.6896, 0.5947, 0.6896, 0.5947, 0.6896, 0.5862, 0.6581, 0.5724, 0.6531, 0.5724, 0.6531, 0.5724, 0.6581, 0.5724, 0.6946, 0.5947, 0.6946, 0.5862, 0.6946, 0.5862, 0.6946, 0.5947, 0.6894, 0.5671, 0.6944, 0.5671, 0.6944, 0.5756, 0.6894, 0.5756, 0.6581, 0.5724, 0.6531, 0.5724, 0.6531, 0.5724, 0.6581, 0.5724, 0.6896, 0.5862, 0.6896, 0.5862, 0.6896, 0.5862, 0.6896, 0.5862, 0.6946, 0.5947, 0.6946, 0.5862, 0.6946, 0.5862, 0.6946, 0.5947, 0.6121, 0.6012, 0.6071, 0.6012, 0.6071, 0.5928, 0.6121, 0.5928, 0.6739, 0.572, 0.6739, 0.5585, 0.6789, 0.5585, 0.6789, 0.572, 0.679, 0.5038, 0.679, 0.5173, 0.6768, 0.5156, 0.6768, 0.5055, 0.602, 0.5785, 0.602, 0.5651, 0.607, 0.5651, 0.607, 0.5785, 0.6768, 0.5156, 0.6764, 0.5156, 0.6764, 0.5055, 0.6768, 0.5055, 0.5659, 0.5785, 0.5659, 0.5651, 0.5683, 0.5667, 0.5683, 0.5769, 0.6944, 0.5759, 0.6944, 0.5844, 0.6921, 0.5833, 0.6921, 0.5769, 0.6894, 0.5844, 0.6894, 0.5759, 0.6917, 0.5769, 0.6917, 0.5833, 0.5709, 0.5651, 0.5709, 0.5785, 0.5687, 0.5769, 0.5687, 0.5667, 0.6739, 0.5173, 0.6739, 0.5038, 0.6764, 0.5055, 0.6764, 0.5156, 0.6921, 0.5833, 0.6917, 0.5833, 0.6917, 0.5769, 0.6921, 0.5769, 0.5683, 0.5667, 0.5687, 0.5667, 0.5687, 0.5769, 0.5683, 0.5769, 0.6842, 0.5584, 0.6892, 0.5584, 0.6892, 0.5669, 0.6842, 0.5669, 0.6891, 0.5307, 0.6891, 0.5442, 0.6842, 0.5442, 0.6842, 0.5307, 0.6738, 0.5219, 0.6738, 0.5304, 0.6715, 0.5293, 0.6715, 0.523, 0.6434, 0.6012, 0.6383, 0.6012, 0.6383, 0.5928, 0.6434, 0.5928, 0.6583, 0.572, 0.6583, 0.5585, 0.6607, 0.5602, 0.6607, 0.5703, 0.6635, 0.4899, 0.6635, 0.5034, 0.6585, 0.5034, 0.6585, 0.4899, 0.6607, 0.5602, 0.6611, 0.5602, 0.6611, 0.5703, 0.6607, 0.5703, 0.6842, 0.5581, 0.6842, 0.5446, 0.6863, 0.5463, 0.6863, 0.5564, 0.6688, 0.5304, 0.6688, 0.5219, 0.6711, 0.523, 0.6711, 0.5293, 0.5709, 0.5928, 0.5709, 0.6012, 0.5686, 0.6002, 0.5686, 0.5938, 0.6711, 0.523, 0.6715, 0.523, 0.6715, 0.5293, 0.6711, 0.5293, 0.5659, 0.6012, 0.5659, 0.5928, 0.5682, 0.5938, 0.5682, 0.6002, 0.6891, 0.5446, 0.6891, 0.5581, 0.6866, 0.5564, 0.6866, 0.5463, 0.6634, 0.5585, 0.6634, 0.572, 0.6611, 0.5703, 0.6611, 0.5602, 0.5686, 0.6002, 0.5682, 0.6002, 0.5682, 0.5938, 0.5686, 0.5938, 0.6863, 0.5463, 0.6866, 0.5463, 0.6866, 0.5564, 0.6863, 0.5564, 0.6999, 0.5304, 0.6948, 0.5304, 0.6948, 0.5219, 0.6999, 0.5219, 0.5762, 0.5785, 0.5762, 0.5651, 0.5812, 0.5651, 0.5812, 0.5785, 0.6687, 0.6034, 0.6687, 0.5949, 0.671, 0.596, 0.671, 0.6024, 0.6946, 0.5584, 0.6996, 0.5584, 0.6996, 0.5669, 0.6946, 0.5669, 0.6274, 0.5785, 0.6274, 0.5651, 0.6296, 0.5667, 0.6296, 0.5769, 0.6585, 0.5173, 0.6585, 0.5038, 0.6635, 0.5038, 0.6635, 0.5173, 0.6296, 0.5667, 0.6299, 0.5667, 0.6299, 0.5769, 0.6296, 0.5769, 0.6637, 0.5034, 0.6637, 0.4899, 0.6661, 0.4916, 0.6661, 0.5017, 0.6738, 0.5949, 0.6738, 0.6034, 0.6714, 0.6024, 0.6714, 0.596, 0.6226, 0.5928, 0.6226, 0.6012, 0.6202, 0.6002, 0.6202, 0.5938, 0.6714, 0.6024, 0.671, 0.6024, 0.671, 0.596, 0.6714, 0.596, 0.6175, 0.6012, 0.6175, 0.5928, 0.6198, 0.5938, 0.6198, 0.6002, 0.6687, 0.4899, 0.6687, 0.5034, 0.6665, 0.5017, 0.6665, 0.4916, 0.6324, 0.5651, 0.6324, 0.5785, 0.6299, 0.5769, 0.6299, 0.5667, 0.6202, 0.6002, 0.6198, 0.6002, 0.6198, 0.5938, 0.6202, 0.5938, 0.6661, 0.4916, 0.6665, 0.4916, 0.6665, 0.5017, 0.6661, 0.5017, 0.6739, 0.5862, 0.679, 0.5862, 0.679, 0.5947, 0.6739, 0.5947, 0.6327, 0.5789, 0.6327, 0.5924, 0.6278, 0.5924, 0.6278, 0.5789, 0.6686, 0.5219, 0.6686, 0.5304, 0.6663, 0.5293, 0.6663, 0.523, 0.6844, 0.5219, 0.6895, 0.5219, 0.6895, 0.5304, 0.6844, 0.5304, 0.6428, 0.5034, 0.6428, 0.4899, 0.6452, 0.4916, 0.6452, 0.5017, 0.6531, 0.5038, 0.6531, 0.5173, 0.648, 0.5173, 0.648, 0.5038, 0.6452, 0.4916, 0.6456, 0.4916, 0.6456, 0.5017, 0.6452, 0.5017, 0.638, 0.5924, 0.638, 0.5789, 0.6401, 0.5806, 0.6401, 0.5907, 0.6635, 0.5304, 0.6635, 0.5219, 0.6659, 0.523, 0.6659, 0.5293, 0.6071, 0.61, 0.6071, 0.6015, 0.6094, 0.6026, 0.6094, 0.6089, 0.6659, 0.523, 0.6663, 0.523, 0.6663, 0.5293, 0.6659, 0.5293, 0.6121, 0.6015, 0.6121, 0.61, 0.6098, 0.6089, 0.6098, 0.6026, 0.643, 0.5789, 0.643, 0.5924, 0.6405, 0.5907, 0.6405, 0.5806, 0.6479, 0.4899, 0.6479, 0.5034, 0.6456, 0.5017, 0.6456, 0.4916, 0.6094, 0.6026, 0.6098, 0.6026, 0.6098, 0.6089, 0.6094, 0.6089, 0.6401, 0.5806, 0.6405, 0.5806, 0.6405, 0.5907, 0.6401, 0.5907, 0.6278, 0.6012, 0.6227, 0.6012, 0.6227, 0.5928, 0.6278, 0.5928, 0.576, 0.5651, 0.576, 0.5785, 0.571, 0.5785, 0.571, 0.5651, 0.6739, 0.6034, 0.6739, 0.5949, 0.6763, 0.596, 0.6763, 0.6024, 0.6948, 0.5949, 0.6998, 0.5949, 0.6998, 0.6034, 0.6948, 0.6034, 0.6737, 0.5585, 0.6737, 0.572, 0.6715, 0.5703, 0.6715, 0.5602, 0.6688, 0.5034, 0.6688, 0.4899, 0.6738, 0.4899, 0.6738, 0.5034, 0.6715, 0.5703, 0.6712, 0.5703, 0.6712, 0.5602, 0.6715, 0.5602, 0.6377, 0.5785, 0.6377, 0.5651, 0.6402, 0.5667, 0.6402, 0.5769, 0.679, 0.5949, 0.679, 0.6034, 0.6766, 0.6024, 0.6766, 0.596, 0.6996, 0.5394, 0.6996, 0.5478, 0.6972, 0.5468, 0.6972, 0.5404, 0.6766, 0.6024, 0.6763, 0.6024, 0.6763, 0.596, 0.6766, 0.596, 0.6945, 0.5478, 0.6945, 0.5394, 0.6968, 0.5404, 0.6968, 0.5468, 0.6427, 0.5651, 0.6427, 0.5785, 0.6406, 0.5769, 0.6406, 0.5667, 0.6687, 0.572, 0.6687, 0.5585, 0.6712, 0.5602, 0.6712, 0.5703, 0.6972, 0.5468, 0.6968, 0.5468, 0.6968, 0.5404, 0.6972, 0.5404, 0.6402, 0.5667, 0.6406, 0.5667, 0.6406, 0.5769, 0.6402, 0.5769, 0.6687, 0.5862, 0.6738, 0.5862, 0.6738, 0.5947, 0.6687, 0.5947, 0.5966, 0.5789, 0.5966, 0.5924, 0.5917, 0.5924, 0.5917, 0.5789, 0.6634, 0.5219, 0.6634, 0.5304, 0.661, 0.5293, 0.661, 0.523, 0.6893, 0.5394, 0.6943, 0.5394, 0.6943, 0.5478, 0.6893, 0.5478, 0.6531, 0.4761, 0.6531, 0.4895, 0.6507, 0.4879, 0.6507, 0.4777, 0.653, 0.5307, 0.653, 0.5442, 0.6479, 0.5442, 0.6479, 0.5307, 0.6507, 0.4879, 0.6504, 0.4879, 0.6504, 0.4777, 0.6507, 0.4777, 0.5915, 0.5789, 0.5915, 0.5924, 0.5894, 0.5907, 0.5894, 0.5806, 0.6583, 0.5304, 0.6583, 0.5219, 0.6607, 0.523, 0.6607, 0.5293, 0.6894, 0.5862, 0.6894, 0.5947, 0.6871, 0.5936, 0.6871, 0.5873, 0.6607, 0.523, 0.661, 0.523, 0.661, 0.5293, 0.6607, 0.5293, 0.6843, 0.5947, 0.6843, 0.5862, 0.6867, 0.5873, 0.6867, 0.5936, 0.5865, 0.5924, 0.5865, 0.5789, 0.589, 0.5806, 0.589, 0.5907, 0.648, 0.4895, 0.648, 0.4761, 0.6504, 0.4777, 0.6504, 0.4879, 0.6871, 0.5936, 0.6867, 0.5936, 0.6867, 0.5873, 0.6871, 0.5873, 0.5894, 0.5907, 0.589, 0.5907, 0.589, 0.5806, 0.5894, 0.5806, 0.633, 0.6012, 0.6279, 0.6012, 0.6279, 0.5928, 0.633, 0.5928, 0.6686, 0.5038, 0.6686, 0.5173, 0.6636, 0.5173, 0.6636, 0.5038, 0.6791, 0.6034, 0.6791, 0.5949, 0.6815, 0.596, 0.6815, 0.6024, 0.5971, 0.6015, 0.6022, 0.6015, 0.6022, 0.61, 0.5971, 0.61, 0.6122, 0.5651, 0.6122, 0.5785, 0.61, 0.5769, 0.61, 0.5667, 0.6737, 0.5307, 0.6737, 0.5442, 0.6687, 0.5442, 0.6687, 0.5307, 0.61, 0.5769, 0.6096, 0.5769, 0.6096, 0.5667, 0.61, 0.5667, 0.6688, 0.5173, 0.6688, 0.5038, 0.6712, 0.5055, 0.6712, 0.5156, 0.6842, 0.5949, 0.6842, 0.6034, 0.6818, 0.6024, 0.6818, 0.596, 0.6997, 0.5038, 0.6997, 0.5122, 0.6974, 0.5112, 0.6974, 0.5048, 0.6818, 0.6024, 0.6815, 0.6024, 0.6815, 0.596, 0.6818, 0.596, 0.6947, 0.5122, 0.6947, 0.5038, 0.697, 0.5048, 0.697, 0.5112, 0.6738, 0.5038, 0.6738, 0.5173, 0.6716, 0.5156, 0.6716, 0.5055, 0.6071, 0.5785, 0.6071, 0.5651, 0.6096, 0.5667, 0.6096, 0.5769, 0.6974, 0.5112, 0.697, 0.5112, 0.697, 0.5048, 0.6974, 0.5048, 0.6712, 0.5055, 0.6716, 0.5055, 0.6716, 0.5156, 0.6712, 0.5156, 0.6635, 0.5862, 0.6685, 0.5862, 0.6685, 0.5947, 0.6635, 0.5947, 0.6173, 0.5789, 0.6173, 0.5924, 0.6123, 0.5924, 0.6123, 0.5789, 0.6531, 0.5177, 0.6531, 0.5261, 0.6508, 0.5251, 0.6508, 0.5187, 0.6943, 0.5566, 0.6893, 0.5566, 0.6893, 0.5481, 0.6943, 0.5481, 0.6428, 0.5173, 0.6428, 0.5038, 0.6452, 0.5055, 0.6452, 0.5156, 0.6634, 0.5307, 0.6634, 0.5442, 0.6583, 0.5442, 0.6583, 0.5307, 0.6452, 0.5055, 0.6456, 0.5055, 0.6456, 0.5156, 0.6452, 0.5156, 0.684, 0.5585, 0.684, 0.572, 0.6819, 0.5703, 0.6819, 0.5602, 0.648, 0.5261, 0.648, 0.5177, 0.6504, 0.5187, 0.6504, 0.5251, 0.5761, 0.5928, 0.5761, 0.6012, 0.5738, 0.6002, 0.5738, 0.5938, 0.6504, 0.5187, 0.6508, 0.5187, 0.6508, 0.5251, 0.6504, 0.5251, 0.5711, 0.6012, 0.5711, 0.5928, 0.5734, 0.5938, 0.5734, 0.6002, 0.679, 0.572, 0.679, 0.5585, 0.6815, 0.5602, 0.6815, 0.5703, 0.6479, 0.5038, 0.6479, 0.5173, 0.6456, 0.5156, 0.6456, 0.5055, 0.5738, 0.6002, 0.5734, 0.6002, 0.5734, 0.5938, 0.5738, 0.5938, 0.6819, 0.5703, 0.6815, 0.5703, 0.6815, 0.5602, 0.6819, 0.5602, 0.6382, 0.6012, 0.6331, 0.6012, 0.6331, 0.5928, 0.6382, 0.5928, 0.6685, 0.5585, 0.6685, 0.572, 0.6635, 0.572, 0.6635, 0.5585, 0.6843, 0.6034, 0.6843, 0.5949, 0.6867, 0.596, 0.6867, 0.6024, 0.5919, 0.5928, 0.597, 0.5928, 0.597, 0.6012, 0.5919, 0.6012, 0.6685, 0.5307, 0.6685, 0.5442, 0.6664, 0.5425, 0.6664, 0.5324, 0.6123, 0.5785, 0.6123, 0.5651, 0.6173, 0.5651, 0.6173, 0.5785, 0.6664, 0.5425, 0.666, 0.5425, 0.666, 0.5324, 0.6664, 0.5324, 0.6326, 0.5785, 0.6326, 0.5651, 0.635, 0.5667, 0.635, 0.5769, 0.6894, 0.5949, 0.6894, 0.6034, 0.6871, 0.6024, 0.6871, 0.596, 0.597, 0.6015, 0.597, 0.61, 0.5946, 0.6089, 0.5946, 0.6026, 0.6871, 0.6024, 0.6867, 0.6024, 0.6867, 0.596, 0.6871, 0.596, 0.5919, 0.61, 0.5919, 0.6015, 0.5943, 0.6026, 0.5943, 0.6089, 0.6376, 0.5651, 0.6376, 0.5785, 0.6354, 0.5769, 0.6354, 0.5667, 0.6635, 0.5442, 0.6635, 0.5307, 0.666, 0.5324, 0.666, 0.5425, 0.5946, 0.6089, 0.5943, 0.6089, 0.5943, 0.6026, 0.5946, 0.6026, 0.635, 0.5667, 0.6354, 0.5667, 0.6354, 0.5769, 0.635, 0.5769, 0.6531, 0.5862, 0.6582, 0.5862, 0.6582, 0.5947, 0.6531, 0.5947, 0.6635, 0.5581, 0.6635, 0.5446, 0.6685, 0.5446, 0.6685, 0.5581, 0.6479, 0.5177, 0.6479, 0.5261, 0.6455, 0.5251, 0.6455, 0.5187, 0.6894, 0.5584, 0.6944, 0.5584, 0.6944, 0.5669, 0.6894, 0.5669, 0.6479, 0.572, 0.6479, 0.5585, 0.6503, 0.5602, 0.6503, 0.5703, 0.6635, 0.4761, 0.6635, 0.4895, 0.6585, 0.4895, 0.6585, 0.4761, 0.6503, 0.5602, 0.6506, 0.5602, 0.6506, 0.5703, 0.6503, 0.5703, 0.6841, 0.4899, 0.6841, 0.5034, 0.682, 0.5017, 0.682, 0.4916, 0.6428, 0.5261, 0.6428, 0.5177, 0.6452, 0.5187, 0.6452, 0.5251, 0.6945, 0.5391, 0.6945, 0.5306, 0.6968, 0.5317, 0.6968, 0.538, 0.6452, 0.5187, 0.6455, 0.5187, 0.6455, 0.5251, 0.6452, 0.5251, 0.6996, 0.5306, 0.6996, 0.5391, 0.6972, 0.538, 0.6972, 0.5317, 0.6792, 0.5034, 0.6792, 0.4899, 0.6816, 0.4916, 0.6816, 0.5017, 0.653, 0.5585, 0.653, 0.572, 0.6506, 0.5703, 0.6506, 0.5602, 0.6968, 0.5317, 0.6972, 0.5317, 0.6972, 0.538, 0.6968, 0.538, 0.682, 0.5017, 0.6816, 0.5017, 0.6816, 0.4916, 0.682, 0.4916, 0.6635, 0.5859, 0.6685, 0.5859, 0.6685, 0.5859, 0.6635, 0.5859, 0.6635, 0.5859, 0.6685, 0.5859, 0.6685, 0.5859, 0.6635, 0.5859, 0.6894, 0.5756, 0.6944, 0.5756, 0.6944, 0.5756, 0.6894, 0.5756, 0.6946, 0.5862, 0.6946, 0.5862, 0.6946, 0.5862, 0.6946, 0.5862, 0.6115, 0.1866, 0.6165, 0.1866, 0.6165, 0.1866, 0.6115, 0.1866, 0.6894, 0.5756, 0.6944, 0.5756, 0.6944, 0.5756, 0.6894, 0.5756, 0.6896, 0.5862, 0.6896, 0.5862, 0.6896, 0.5862, 0.6896, 0.5862, 0.6946, 0.5862, 0.6946, 0.5862, 0.6946, 0.5862, 0.6946, 0.5862, 0.6635, 0.5859, 0.6685, 0.5859, 0.6685, 0.5859, 0.6635, 0.5859, 0.6374, 0.1764, 0.6424, 0.1764, 0.6424, 0.1764, 0.6374, 0.1764, 0.6375, 0.187, 0.6375, 0.187, 0.6375, 0.187, 0.6375, 0.187, 0.6426, 0.187, 0.6426, 0.187, 0.6426, 0.187, 0.6426, 0.187, 0.5248, 0.7994, 0.5299, 0.7994, 0.5299, 0.7994, 0.5248, 0.7994, 0.6894, 0.5756, 0.6944, 0.5756, 0.6944, 0.5756, 0.6894, 0.5756, 0.6896, 0.5862, 0.6896, 0.5862, 0.6896, 0.5862, 0.6896, 0.5862, 0.6946, 0.5862, 0.6946, 0.5862, 0.6946, 0.5862, 0.6946, 0.5862])
me_cube.materials.append(mat_material)
me_cube.use_remesh_preserve_volume = False
me_cube.use_remesh_preserve_attributes = False
me_cube.use_mirror_vertex_groups = False
me_cube.update()

# ---- objects
ob_chain = bpy.data.objects.new('Chain', me_cube)

# ---- transforms, parenting, visibility, modifiers, constraints
ob_chain.location = (-0.1018, 0.1328, 1.245)
ob_chain.rotation_euler = (-0.0, -4.712, 0.0)
ob_chain.scale = (0.3545, 0.3545, 0.3545)
ob_chain.lock_rotations_4d = False
ob_chain.empty_display_type = 'ARROWS'
ob_chain.lineart.crease_threshold = 0.0

# ---- collection membership
col_collection.objects.link(ob_chain)

# ---- scene / render settings (as saved in the file)
scene.frame_start = 1; scene.frame_end = 250; scene.frame_set(1)
scene.render.engine = 'BLENDER_EEVEE_NEXT'
scene.cycles.use_denoising = False
scene.cycles.samples = 128
scene.cycles.sampling_pattern = 'TABULATED_SOBOL'
scene.cycles.use_adaptive_sampling = False
scene.cycles.use_light_tree = False
scene.view_settings.view_transform = 'Filmic'
bpy.context.view_layer.update()

# ---- added for rendering (the .blend has no active camera and no usable light): camera, sun
cam_auto = bpy.data.cameras.new('AutoCamera')
cam_auto.lens = 50.0
cam_auto.sensor_width = 36.0
cam_auto.clip_end = 1000.0
ob_auto_camera = bpy.data.objects.new('AutoCamera', cam_auto)
scene.collection.objects.link(ob_auto_camera)
ob_auto_camera.location = (3.45586, -3.78708, 3.36794)
ob_auto_camera.rotation_euler = (1.09748, -7.21219e-08, 0.694738)
scene.camera = ob_auto_camera
light_auto_sun = bpy.data.lights.new('AutoSun', 'SUN')
light_auto_sun.energy = 3.0
light_auto_sun.angle = 0.0523599
ob_auto_sun = bpy.data.objects.new('AutoSun', light_auto_sun)
scene.collection.objects.link(ob_auto_sun)
ob_auto_sun.rotation_euler = (0.872665, 0.174533, 0.523599)
bpy.context.view_layer.update()
